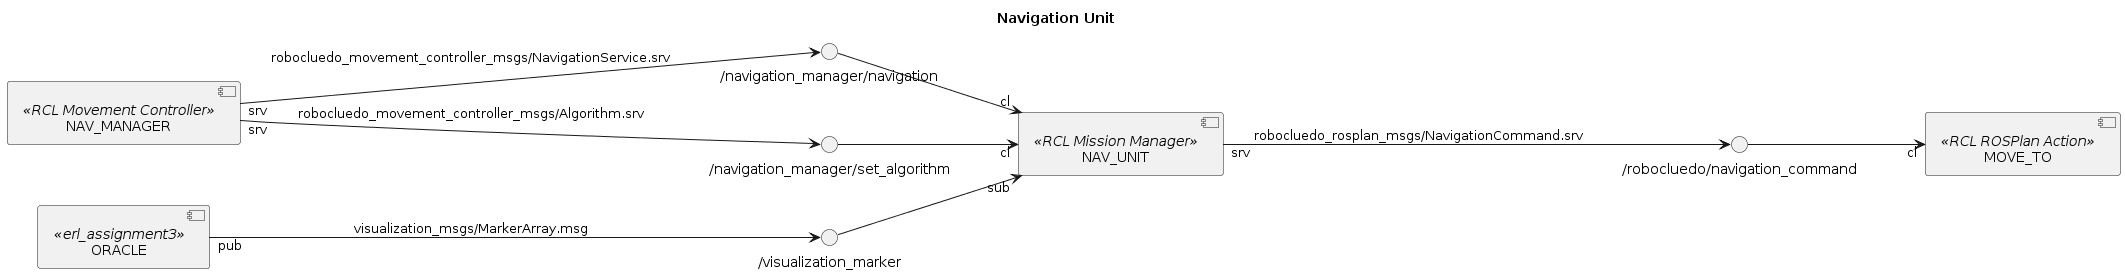

The diagram above was rendered by PlantUML. Its source (embedded in the PNG):
@startuml

title Navigation Unit
left to right direction

''' COMPONENTS
component NAV_UNIT <<RCL Mission Manager>>
component NAV_MANAGER <<RCL Movement Controller>>
component MOVE_TO <<RCL ROSPlan Action>>
component ORACLE <<erl_assignment3>>

''' INTERFACES
() "/robocluedo/navigation_command" as SRV_ROSPLAN_NAV
() "/navigation_manager/navigation" as SRV_NAV
() "/navigation_manager/set_algorithm" as SRV_ALGO
() "/visualization_marker" as TOPIC_MARKER

NAV_UNIT "srv" --> SRV_ROSPLAN_NAV : robocluedo_rosplan_msgs/NavigationCommand.srv
NAV_MANAGER "srv" --> SRV_NAV : robocluedo_movement_controller_msgs/NavigationService.srv
NAV_MANAGER "srv" --> SRV_ALGO : robocluedo_movement_controller_msgs/Algorithm.srv
ORACLE "pub" --> TOPIC_MARKER : visualization_msgs/MarkerArray.msg

SRV_ROSPLAN_NAV --> "cl" MOVE_TO
SRV_NAV --> "cl" NAV_UNIT
SRV_ALGO --> "cl" NAV_UNIT
TOPIC_MARKER -down-> "sub" NAV_UNIT

@enduml